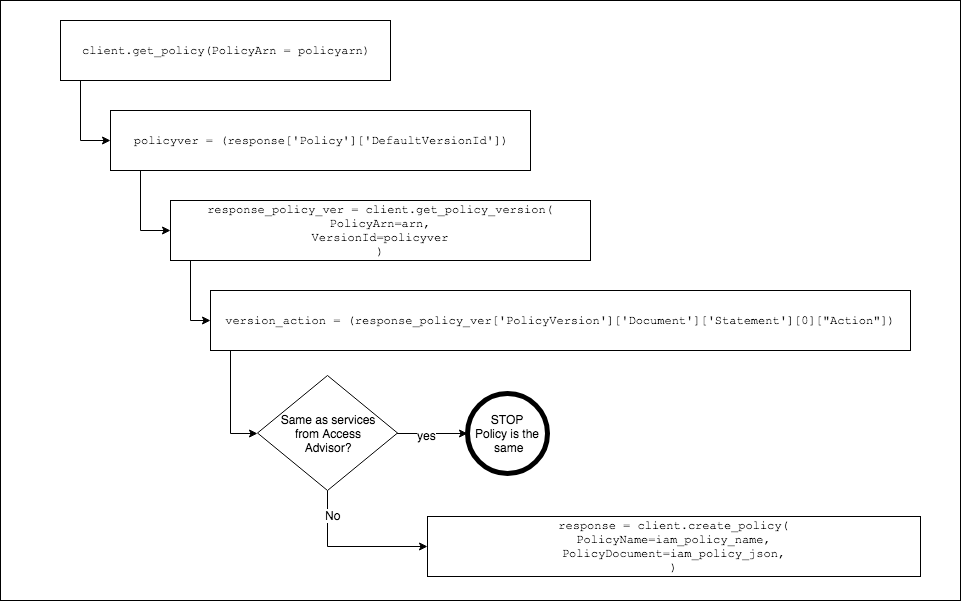

The diagram above was exported from draw.io. Its source (the exported page's mxGraphModel, read from the mxfile embedded in the PNG):
<mxGraphModel dx="1078" dy="-79" grid="1" gridSize="10" guides="1" tooltips="1" connect="1" arrows="1" fold="1" page="1" pageScale="1" pageWidth="1100" pageHeight="850" math="0" shadow="0">
  <root>
    <mxCell id="KonkLJc_4hu4NgNSYq7a-0" />
    <mxCell id="KonkLJc_4hu4NgNSYq7a-1" parent="KonkLJc_4hu4NgNSYq7a-0" />
    <mxCell id="KonkLJc_4hu4NgNSYq7a-2" value="" style="rounded=0;whiteSpace=wrap;html=1;" vertex="1" parent="KonkLJc_4hu4NgNSYq7a-1">
      <mxGeometry x="120" y="890" width="960" height="600" as="geometry" />
    </mxCell>
    <mxCell id="KonkLJc_4hu4NgNSYq7a-3" style="edgeStyle=orthogonalEdgeStyle;rounded=0;orthogonalLoop=1;jettySize=auto;html=1;entryX=0;entryY=0.5;entryDx=0;entryDy=0;" edge="1" parent="KonkLJc_4hu4NgNSYq7a-1" source="KonkLJc_4hu4NgNSYq7a-4" target="KonkLJc_4hu4NgNSYq7a-6">
      <mxGeometry relative="1" as="geometry">
        <Array as="points">
          <mxPoint x="200" y="1030" />
        </Array>
      </mxGeometry>
    </mxCell>
    <mxCell id="KonkLJc_4hu4NgNSYq7a-4" value="&lt;pre&gt;client.get_policy(&lt;span&gt;PolicyArn &lt;/span&gt;= policyarn)&lt;/pre&gt;" style="rounded=0;whiteSpace=wrap;html=1;" vertex="1" parent="KonkLJc_4hu4NgNSYq7a-1">
      <mxGeometry x="180" y="910" width="330" height="60" as="geometry" />
    </mxCell>
    <mxCell id="KonkLJc_4hu4NgNSYq7a-5" style="edgeStyle=orthogonalEdgeStyle;rounded=0;orthogonalLoop=1;jettySize=auto;html=1;entryX=0;entryY=0.5;entryDx=0;entryDy=0;" edge="1" parent="KonkLJc_4hu4NgNSYq7a-1" source="KonkLJc_4hu4NgNSYq7a-6" target="KonkLJc_4hu4NgNSYq7a-8">
      <mxGeometry relative="1" as="geometry">
        <Array as="points">
          <mxPoint x="260" y="1120" />
        </Array>
      </mxGeometry>
    </mxCell>
    <mxCell id="KonkLJc_4hu4NgNSYq7a-6" value="&lt;pre&gt;policyver = (response[&lt;span&gt;'Policy'&lt;/span&gt;][&lt;span&gt;'DefaultVersionId'&lt;/span&gt;])&lt;/pre&gt;" style="rounded=0;whiteSpace=wrap;html=1;" vertex="1" parent="KonkLJc_4hu4NgNSYq7a-1">
      <mxGeometry x="230" y="1000" width="420" height="60" as="geometry" />
    </mxCell>
    <mxCell id="KonkLJc_4hu4NgNSYq7a-7" style="edgeStyle=orthogonalEdgeStyle;rounded=0;orthogonalLoop=1;jettySize=auto;html=1;entryX=0;entryY=0.5;entryDx=0;entryDy=0;" edge="1" parent="KonkLJc_4hu4NgNSYq7a-1" source="KonkLJc_4hu4NgNSYq7a-8" target="KonkLJc_4hu4NgNSYq7a-10">
      <mxGeometry relative="1" as="geometry">
        <Array as="points">
          <mxPoint x="310" y="1210" />
        </Array>
      </mxGeometry>
    </mxCell>
    <mxCell id="KonkLJc_4hu4NgNSYq7a-8" value="&lt;pre&gt;response_policy_ver = client.get_policy_version(&lt;br&gt;&lt;span&gt;PolicyArn&lt;/span&gt;=arn&lt;span&gt;,&lt;br&gt;&lt;/span&gt;&lt;span&gt;VersionId&lt;/span&gt;=policyver&lt;br&gt;)&lt;/pre&gt;" style="rounded=0;whiteSpace=wrap;html=1;" vertex="1" parent="KonkLJc_4hu4NgNSYq7a-1">
      <mxGeometry x="290" y="1090" width="420" height="60" as="geometry" />
    </mxCell>
    <mxCell id="KonkLJc_4hu4NgNSYq7a-9" style="edgeStyle=orthogonalEdgeStyle;rounded=0;orthogonalLoop=1;jettySize=auto;html=1;entryX=0;entryY=0.5;entryDx=0;entryDy=0;" edge="1" parent="KonkLJc_4hu4NgNSYq7a-1" source="KonkLJc_4hu4NgNSYq7a-10" target="KonkLJc_4hu4NgNSYq7a-15">
      <mxGeometry relative="1" as="geometry">
        <Array as="points">
          <mxPoint x="350" y="1323" />
        </Array>
      </mxGeometry>
    </mxCell>
    <mxCell id="KonkLJc_4hu4NgNSYq7a-10" value="&lt;pre&gt;version_action = (response_policy_ver[&lt;span&gt;'PolicyVersion'&lt;/span&gt;][&lt;span&gt;'Document'&lt;/span&gt;][&lt;span&gt;'Statement'&lt;/span&gt;][&lt;span&gt;0&lt;/span&gt;][&lt;span&gt;&quot;Action&quot;&lt;/span&gt;])&lt;/pre&gt;" style="rounded=0;whiteSpace=wrap;html=1;" vertex="1" parent="KonkLJc_4hu4NgNSYq7a-1">
      <mxGeometry x="330" y="1180" width="700" height="60" as="geometry" />
    </mxCell>
    <mxCell id="KonkLJc_4hu4NgNSYq7a-11" style="edgeStyle=orthogonalEdgeStyle;rounded=0;orthogonalLoop=1;jettySize=auto;html=1;entryX=0;entryY=0.5;entryDx=0;entryDy=0;" edge="1" parent="KonkLJc_4hu4NgNSYq7a-1" source="KonkLJc_4hu4NgNSYq7a-15" target="KonkLJc_4hu4NgNSYq7a-16">
      <mxGeometry relative="1" as="geometry" />
    </mxCell>
    <mxCell id="KonkLJc_4hu4NgNSYq7a-12" value="yes" style="text;html=1;resizable=0;points=[];align=center;verticalAlign=middle;labelBackgroundColor=#ffffff;" vertex="1" connectable="0" parent="KonkLJc_4hu4NgNSYq7a-11">
      <mxGeometry x="0.0086" y="-6" relative="1" as="geometry">
        <mxPoint x="-6" y="-5" as="offset" />
      </mxGeometry>
    </mxCell>
    <mxCell id="KonkLJc_4hu4NgNSYq7a-13" style="edgeStyle=orthogonalEdgeStyle;rounded=0;orthogonalLoop=1;jettySize=auto;html=1;entryX=0;entryY=0.5;entryDx=0;entryDy=0;" edge="1" parent="KonkLJc_4hu4NgNSYq7a-1" source="KonkLJc_4hu4NgNSYq7a-15" target="KonkLJc_4hu4NgNSYq7a-17">
      <mxGeometry relative="1" as="geometry">
        <Array as="points">
          <mxPoint x="447" y="1436" />
        </Array>
      </mxGeometry>
    </mxCell>
    <mxCell id="KonkLJc_4hu4NgNSYq7a-14" value="No" style="text;html=1;resizable=0;points=[];align=center;verticalAlign=middle;labelBackgroundColor=#ffffff;" vertex="1" connectable="0" parent="KonkLJc_4hu4NgNSYq7a-13">
      <mxGeometry x="-0.6923" y="5" relative="1" as="geometry">
        <mxPoint as="offset" />
      </mxGeometry>
    </mxCell>
    <mxCell id="KonkLJc_4hu4NgNSYq7a-15" value="Same as services&lt;br&gt;from Access&lt;br&gt;Advisor?&lt;br&gt;" style="rhombus;whiteSpace=wrap;html=1;" vertex="1" parent="KonkLJc_4hu4NgNSYq7a-1">
      <mxGeometry x="377" y="1265" width="140" height="115" as="geometry" />
    </mxCell>
    <mxCell id="KonkLJc_4hu4NgNSYq7a-16" value="STOP&lt;br&gt;&lt;span&gt;Policy is the&lt;br&gt;&amp;nbsp;same&lt;/span&gt;&lt;br&gt;" style="shape=ellipse;html=1;dashed=0;whitespace=wrap;aspect=fixed;strokeWidth=5;perimeter=ellipsePerimeter;" vertex="1" parent="KonkLJc_4hu4NgNSYq7a-1">
      <mxGeometry x="587" y="1283" width="80" height="80" as="geometry" />
    </mxCell>
    <mxCell id="KonkLJc_4hu4NgNSYq7a-17" value="&lt;pre&gt;response = client.create_policy(&lt;br&gt;&lt;span&gt;PolicyName&lt;/span&gt;=iam_policy_name&lt;span&gt;,&lt;br&gt;&lt;/span&gt;&lt;span&gt;PolicyDocument&lt;/span&gt;=iam_policy_json&lt;span&gt;,&lt;br&gt;&lt;/span&gt;)&lt;/pre&gt;" style="rounded=0;whiteSpace=wrap;html=1;" vertex="1" parent="KonkLJc_4hu4NgNSYq7a-1">
      <mxGeometry x="547" y="1406" width="493" height="60" as="geometry" />
    </mxCell>
  </root>
</mxGraphModel>